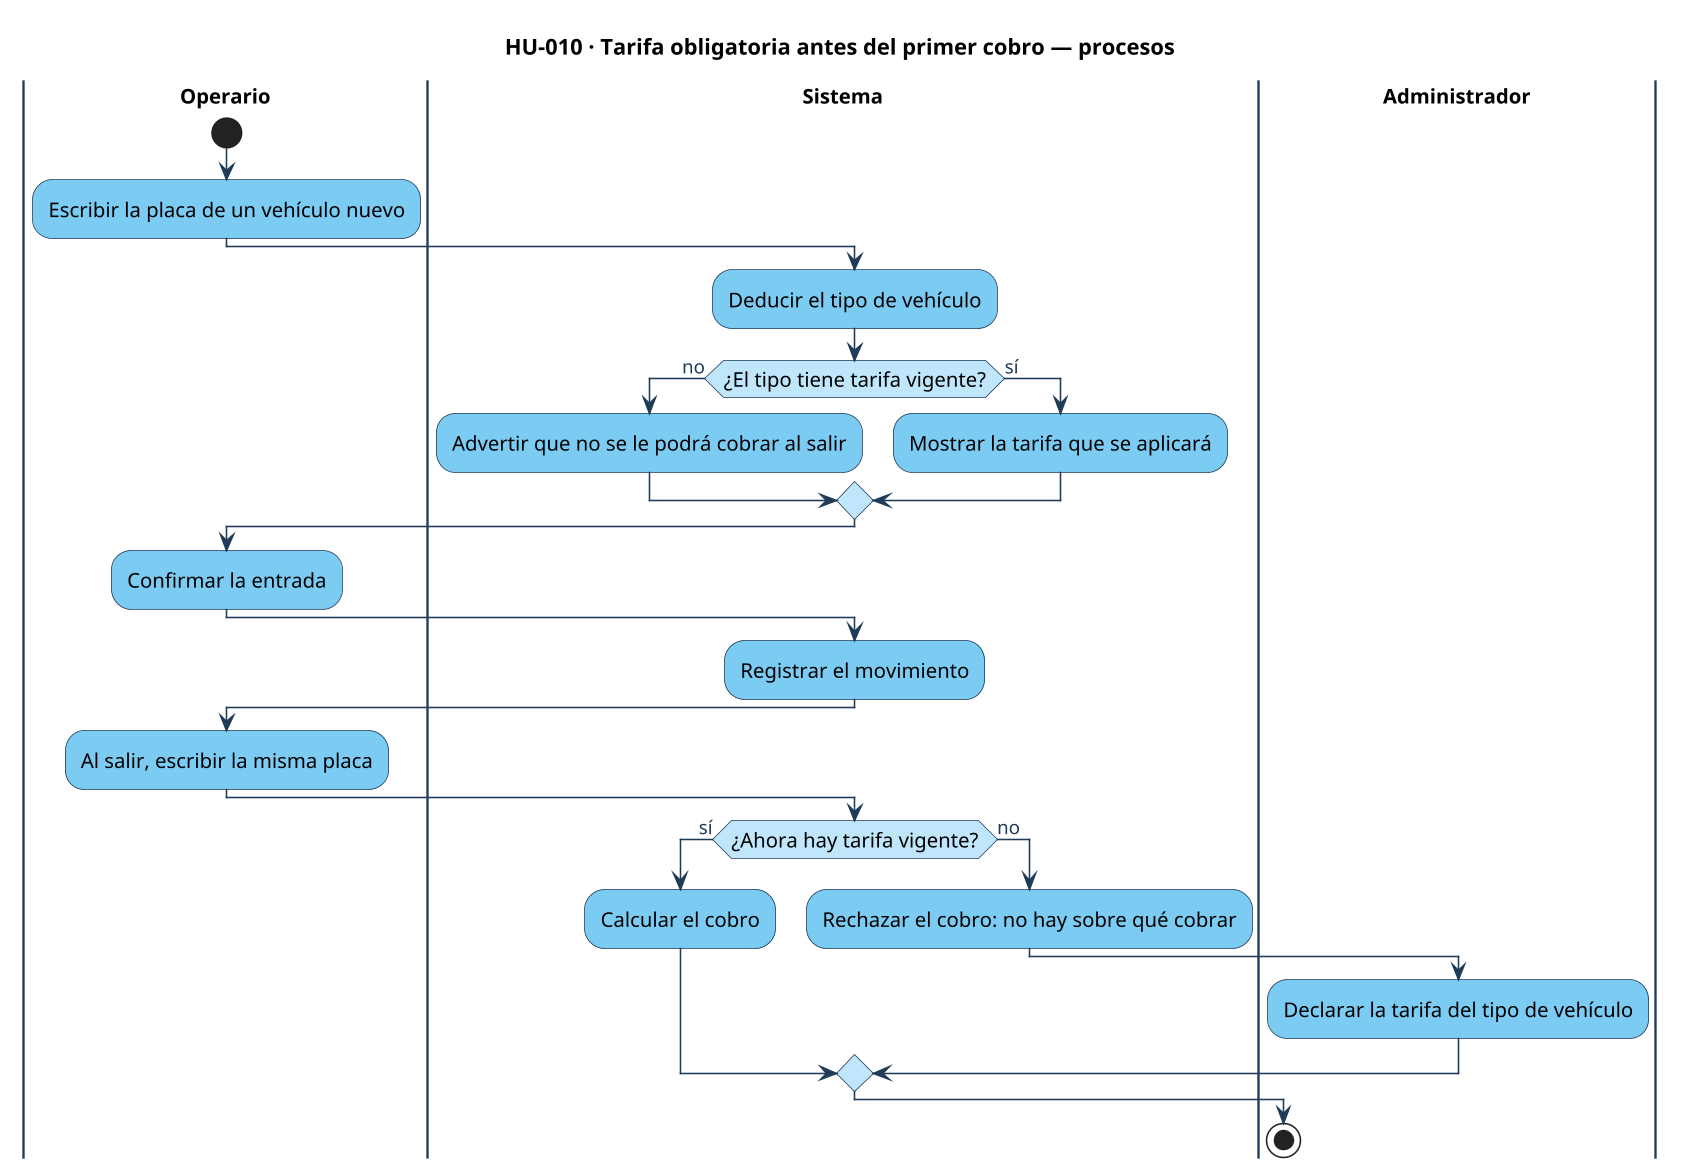

The diagram above was rendered by PlantUML. Its source (embedded in the PNG):
@startuml hu-010-procesos
skinparamlocked dpi 150
!include ../estilo.iuml
title HU-010 · Tarifa obligatoria antes del primer cobro — procesos
|Operario|
start
:Escribir la placa de un vehículo nuevo;
|Sistema|
:Deducir el tipo de vehículo;
if (¿El tipo tiene tarifa vigente?) then (no)
  :Advertir que no se le podrá cobrar al salir;
else (sí)
  :Mostrar la tarifa que se aplicará;
endif
|Operario|
:Confirmar la entrada;
|Sistema|
:Registrar el movimiento;
|Operario|
:Al salir, escribir la misma placa;
|Sistema|
if (¿Ahora hay tarifa vigente?) then (sí)
  :Calcular el cobro;
else (no)
  :Rechazar el cobro: no hay sobre qué cobrar;
  |Administrador|
  :Declarar la tarifa del tipo de vehículo;
endif
stop
@enduml